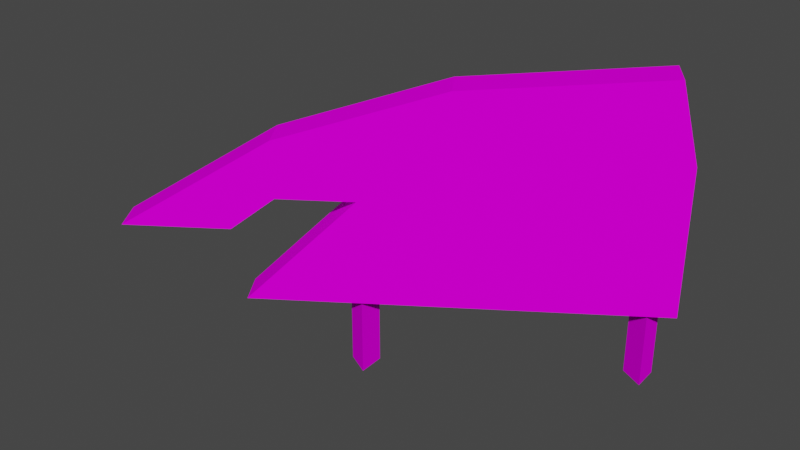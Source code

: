 # Source: dec_mysuko_smol.blend  (saved by Blender 3.3.6; exported with 4.5.12 LTS)
import bpy
from mathutils import Matrix  # noqa: F401  (used for matrix-valued properties, if any)

bpy.ops.wm.read_factory_settings(use_empty=True)
scene = bpy.context.scene
scene.name = 'Scene'

# ---- collections
col_collection = bpy.data.collections.new('Collection'); scene.collection.children.link(col_collection)

# ---- images (referenced by path relative to the original .blend; pixels are not part of the script)
import os
ASSET_DIR = os.environ.get("B2B_ASSET_DIR", "")  # directory of the original .blend (textures are referenced by path, not embedded)
HERE = os.path.dirname(os.path.abspath(__file__))  # packed textures are extracted next to this script under _unpacked/

def load_image(name, relpath, width, height, colorspace="sRGB"):
    """Load a texture the original file referenced (path relative to the .blend, or extracted next to this script)."""
    p = next((c for c in (os.path.join(HERE, relpath), os.path.join(ASSET_DIR, relpath)) if relpath and os.path.exists(c)), "")
    if p:
        img = bpy.data.images.load(p, check_existing=True)
        img.name = name
    else:  # same state as the original file: an image datablock whose file is absent (Cycles renders it pink)
        img = bpy.data.images.new(name, width, height)
        img.source = "FILE"
        img.filepath = "//" + (relpath or name)
    img.colorspace_settings.name = colorspace
    return img
img_level7_sponser3_png = load_image('level7_sponser3.png', 'level7_sponser3.png', 1024, 1024, 'sRGB')

# ---- materials (node trees are filled in below, after node groups)
mat_level7_sponser3 = bpy.data.materials.new('level7_sponser3')
mat_level7_sponser3.alpha_threshold = 0.0
mat_level7_sponser3.use_transparent_shadow = False
mat_level7_sponser3.diffuse_color = (1.0, 1.0, 1.0, 1.0)
mat_level7_sponser3.roughness = 0.5

# ---- material node trees
mat_level7_sponser3.use_nodes = True; mat_level7_sponser3.node_tree.nodes.clear()
_N = mat_level7_sponser3.node_tree.nodes; _L = mat_level7_sponser3.node_tree.links
n0 = _N.new('ShaderNodeBsdfDiffuse'); n0.name = 'Diffuse BSDF'; n0.location = (0, 0)
n1 = _N.new('ShaderNodeTexImage'); n1.name = 'Image Texture'; n1.location = (0, 0)
n1.image = img_level7_sponser3_png
n2 = _N.new('ShaderNodeOutputMaterial'); n2.name = 'Material Output'; n2.location = (0, 0)
_L.new(n0.outputs[0], n2.inputs[0])
_L.new(n1.outputs[0], n0.inputs[0])
n2.is_active_output = True

# ---- world
world_world = bpy.data.worlds.new('World'); scene.world = world_world
world_world.use_nodes = True; world_world.node_tree.nodes.clear()
_N = world_world.node_tree.nodes; _L = world_world.node_tree.links
n0 = _N.new('ShaderNodeOutputWorld'); n0.name = 'World Output'; n0.location = (300, 300)
n1 = _N.new('ShaderNodeBackground'); n1.name = 'Background'; n1.location = (10, 300)
n1.inputs[0].default_value = (0.05088, 0.05088, 0.05088, 1.0)
_L.new(n1.outputs[0], n0.inputs[0])
n0.is_active_output = True
world_world.color = (0.05088, 0.05088, 0.05088)
world_world.use_sun_shadow = False
world_world.sun_shadow_jitter_overblur = 0.0

# ---- meshes
me_track14_pmd0_mesh_001 = bpy.data.meshes.new('TRACK14.PMD0.mesh.001')
me_track14_pmd0_mesh_001.from_pydata([(-2.193, -0.971, 4.64), (-4.365, -2.471, 2.0), (1.373, 1.491, 2.0), (-3.753, -2.048, 6.062), (3.884, 3.224, 5.791), (-0.4654, 0.2214, 7.348), (-6.184, -4.842, 3.828), (-6.706, -4.087, 3.828), (-3.231, -2.804, 6.062), (3.884, 3.224, 2.0), (4.406, 2.469, 5.791), (4.012, 2.197, 7.755), (3.49, 2.952, 7.755), (4.406, 2.469, 2.0), (-1.686, -1.578, -7.82e-05), (-2.291, -1.27, -7.82e-05), (-2.291, -1.27, 2.0), (-1.686, -1.578, 2.0), (-1.723, -0.8977, -7.82e-05), (-1.723, -0.8977, 2.0), (3.788, 2.202, -7.82e-05), (3.184, 2.51, -7.82e-05), (3.184, 2.51, 2.0), (3.788, 2.202, 2.0), (3.751, 2.882, -7.82e-05), (3.751, 2.882, 2.0), (0.05619, -0.5341, 7.348), (-4.588, -2.625, 3.828), (-3.722, -2.027, 4.64), (-3.2, -2.782, 4.64), (-1.671, -1.727, 4.64), (-4.067, -3.381, 3.828), (-3.844, -3.227, 2.0), (1.895, 0.7352, 2.0)], [], [(0, 2, 1), (3, 5, 4, 0), (6, 8, 3, 7), (4, 9, 2), (10, 4, 12, 11), (13, 9, 4, 10), (14, 17, 16, 15), (15, 16, 19, 18), (18, 19, 17, 14), (20, 23, 22, 21), (21, 22, 25, 24), (24, 25, 23, 20), (8, 26, 5, 3), (26, 11, 12, 5), (3, 28, 27, 7), (4, 5, 12), (4, 2, 0), (0, 30, 29, 28), (28, 29, 31, 27), (27, 31, 6, 7), (3, 0, 28), (32, 30, 0, 1), (26, 10, 11), (6, 31, 29, 8), (26, 8, 30, 10), (33, 13, 10), (33, 30, 32), (8, 29, 30), (33, 10, 30)])
_uv = me_track14_pmd0_mesh_001.uv_layers.new(name='UVMap')
_uv.uv.foreach_set('vector', [0.8747, 0.8165, 0.9022, 0.8, 0.858, 0.8, 0.8627, 0.8253, 0.888, 0.8334, 0.9215, 0.8237, 0.8747, 0.8165, 0.001922, 0.759, 0.224, 0.8953, 0.224, 0.8953, 0.001922, 0.759, 0.9215, 0.8237, 0.914, 0.8157, 0.9022, 0.8, 0.7982, 0.8788, 0.7982, 0.8788, 0.7689, 0.9985, 0.7689, 0.9985, 0.7238, 0.8019, 0.7238, 0.8019, 0.7982, 0.8788, 0.7982, 0.8788, 0.2471, 0.9506, 0.01243, 0.9506, 0.01243, 0.9798, 0.2471, 0.9798, 0.2471, 0.9506, 0.01243, 0.9506, 0.01243, 0.9798, 0.2471, 0.9798, 0.2471, 0.9506, 0.01243, 0.9506, 0.01243, 0.9798, 0.2471, 0.9798, 0.2471, 0.9506, 0.01243, 0.9506, 0.01243, 0.9798, 0.2471, 0.9798, 0.2471, 0.9506, 0.01243, 0.9506, 0.01243, 0.9798, 0.2471, 0.9798, 0.2471, 0.9506, 0.01243, 0.9506, 0.01243, 0.9798, 0.2471, 0.9798, 0.224, 0.8953, 0.4713, 0.9738, 0.4713, 0.9738, 0.224, 0.8953, 0.4713, 0.9738, 0.7689, 0.9985, 0.7689, 0.9985, 0.4713, 0.9738, 0.8627, 0.8253, 0.863, 0.8165, 0.8563, 0.8114, 0.84, 0.8114, 0.9215, 0.8237, 0.888, 0.8334, 0.9185, 0.8359, 0.9215, 0.8237, 0.9022, 0.8, 0.8747, 0.8165, 0.3414, 0.8085, 0.3414, 0.8085, 0.2264, 0.8085, 0.2264, 0.8085, 0.2264, 0.8085, 0.2264, 0.8085, 0.1612, 0.759, 0.1612, 0.759, 0.1612, 0.759, 0.1612, 0.759, 0.001922, 0.759, 0.001922, 0.759, 0.8627, 0.8253, 0.8747, 0.8165, 0.863, 0.8165, 0.1779, 0.6474, 0.3414, 0.8085, 0.3414, 0.8085, 0.1779, 0.6474, 0.4713, 0.9738, 0.7982, 0.8788, 0.7689, 0.9985, 0.001922, 0.759, 0.1612, 0.759, 0.2264, 0.8085, 0.224, 0.8953, 0.4713, 0.9738, 0.224, 0.8953, 0.3414, 0.8085, 0.7982, 0.8788, 0.6096, 0.6474, 0.725, 0.8011, 0.7982, 0.8788, 0.6096, 0.6474, 0.3414, 0.8085, 0.1779, 0.6474, 0.224, 0.8953, 0.2264, 0.8085, 0.3414, 0.8085, 0.6096, 0.6474, 0.7982, 0.8788, 0.3414, 0.8085])
me_track14_pmd0_mesh_001.materials.append(mat_level7_sponser3)
me_track14_pmd0_mesh_001.use_remesh_preserve_volume = False
me_track14_pmd0_mesh_001.use_remesh_preserve_attributes = False
me_track14_pmd0_mesh_001.use_mirror_vertex_groups = False
me_track14_pmd0_mesh_001.update()

# ---- objects
ob_main = bpy.data.objects.new('main', me_track14_pmd0_mesh_001)

# ---- transforms, parenting, visibility, modifiers, constraints
ob_main.location = (0.0, 0.0, 0.0)
ob_main.lineart.crease_threshold = 0.0

# ---- collection membership
col_collection.objects.link(ob_main)

# ---- scene / render settings (as saved in the file)
scene.frame_start = 1; scene.frame_end = 250; scene.frame_set(1)
scene.render.engine = 'BLENDER_EEVEE_NEXT'
scene.cycles.sampling_pattern = 'TABULATED_SOBOL'
scene.cycles.use_light_tree = False
scene.view_settings.view_transform = 'Filmic'
bpy.context.view_layer.update()

# ---- added for rendering (the .blend has no active camera and no usable light): camera, sun
cam_auto = bpy.data.cameras.new('AutoCamera')
cam_auto.lens = 50.0
cam_auto.sensor_width = 36.0
cam_auto.clip_end = 1000.0
ob_auto_camera = bpy.data.objects.new('AutoCamera', cam_auto)
scene.collection.objects.link(ob_auto_camera)
ob_auto_camera.location = (13.4403, -18.317, 15.5494)
ob_auto_camera.rotation_euler = (1.09748, -7.21219e-08, 0.694738)
scene.camera = ob_auto_camera
light_auto_sun = bpy.data.lights.new('AutoSun', 'SUN')
light_auto_sun.energy = 3.0
light_auto_sun.angle = 0.0523599
ob_auto_sun = bpy.data.objects.new('AutoSun', light_auto_sun)
scene.collection.objects.link(ob_auto_sun)
ob_auto_sun.rotation_euler = (0.872665, 0.174533, 0.523599)
bpy.context.view_layer.update()
